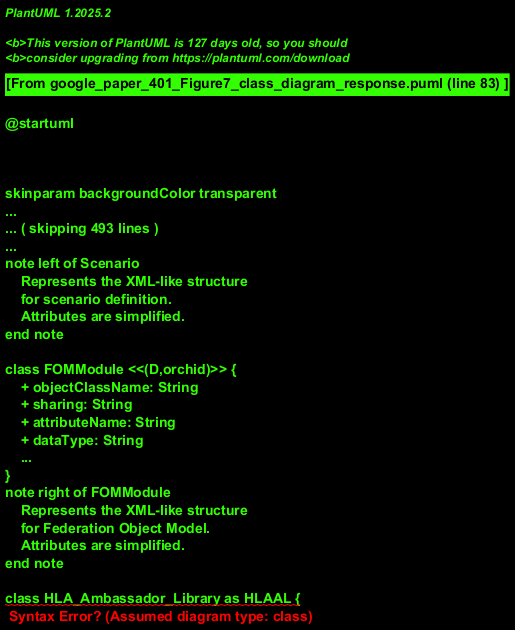

The diagram above was rendered by PlantUML. Its source (embedded in the PNG):
@startuml
!theme materia

package "Simulation Object Library" {
    abstract class AbstractSimulationObject {
        + Position
        + Speed
        + Rotation
    }

    abstract class AbstractBehaviour {
        + List<SimulationObject> otherObjects
        + {abstract} step()
    }
    AbstractSimulationObject "1" *-- "1" AbstractBehaviour
    note on link
        Assumed: Each simulation object
        has exactly one behaviour instance.
    end note
}

package "Maritime Object Library" {
    class Ship {
        + Position
        + Name
        + Speed
        + Rotation
    }

    class SimpleBehaviour {
        + step()
    }
    Ship --|> AbstractSimulationObject
    SimpleBehaviour --|> AbstractBehaviour
    Ship "1" *-- "1" SimpleBehaviour
    note on link
        Assumed: Each Ship instance
        has one SimpleBehaviour instance.
        This is derived from the instance view
        in Simulator (Federate).
    end note
}

class SimulationManager {
    + readScenario(file: String)
    + generateFOM(scenario: Scenario)
    + instantiateFederate(config: FederateConfig)
    + startFederate(federate: Federate)
}
note right of SimulationManager::readScenario
    Reads from a Scenario description.
end note
note right of SimulationManager::generateFOM
    Generates a FOM Module based on Scenario.
end note


class Scenario <<(D,orchid)>> {
    + shipName: String
    + behaviourType: String
    + visibility: String
    ...
}
note left of Scenario
    Represents the XML-like structure
    for scenario definition.
    Attributes are simplified.
end note

class FOMModule <<(D,orchid)>> {
    + objectClassName: String
    + sharing: String
    + attributeName: String
    + dataType: String
    ...
}
note right of FOMModule
    Represents the XML-like structure
    for Federation Object Model.
    Attributes are simplified.
end note

class HLA_Ambassador_Library as HLAAL {
    {static} + createHLAALInstance(): HLAALInstance
}
note left of HLAAL
    Provides HLA interface capabilities.
end note

class HLAALInstance {
    + publish(object: SimulationObject)
    + subscribe(objectName: String)
}

package "Federation" {
    class "Simulator (Federate)" as Simulator {
        - shipInstances: List<Ship>
        - behaviourInstances: List<SimpleBehaviour>
        - hlaInstance: HLAALInstance
    }
    note top of Simulator
        This federate simulates entities like Ships.
        It contains instances that are based on
        classes from the object libraries.
    end note

    Simulator "1" o-- "*" Ship : contains instances
    note on link: A simulator federate can manage multiple Ship instances. Based on "SomeShipInstance: Ship".
    Simulator "1" o-- "*" SimpleBehaviour : behavior for ships
    note on link: Each Ship instance would have an associated SimpleBehaviour instance.
    Simulator "1" *-- "1..*" HLAALInstance : uses
    note on link: Assumed one or more HLAAL instances per simulator for HLA communication.

    class "Management Federate(s)" as ManagementFederate {
    }
    note top of ManagementFederate
        Monitors or manages the simulation.
        Details are not specified in the image.
    end note
}

SimulationManager .down.> Scenario : "<<reads>>"
SimulationManager .down.> FOMModule : "<<generates>>"
SimulationManager .right.> Simulator : "<<instantiates>>"
SimulationManager .right.> ManagementFederate : "<<starts>>"
SimulationManager ..> "Maritime Object Library" : "<<uses>>"
SimulationManager ..> HLAAL : "<<uses>>"

' Dotted lines "instances of" are represented by Simulator containing instances of Ship, SimpleBehaviour, HLAALInstance.
' The class Ship has Position, Name, Speed, Rotation.
' AbstractSimulationObject has Position, Speed, Rotation.
' Ship inherits them and adds Name.
@enduml